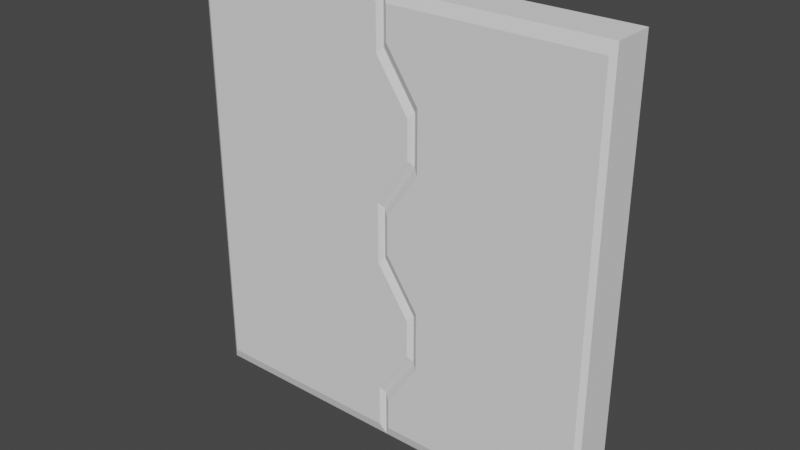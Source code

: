 # Source: Door.blend  (saved by Blender 2.81.16; exported with 4.5.12 LTS)
import bpy
from mathutils import Matrix  # noqa: F401  (used for matrix-valued properties, if any)

bpy.ops.wm.read_factory_settings(use_empty=True)
scene = bpy.context.scene
scene.name = 'Scene'

# ---- collections
col_collection = bpy.data.collections.new('Collection'); scene.collection.children.link(col_collection)

# ---- world
world_world = bpy.data.worlds.new('World'); scene.world = world_world
world_world.use_nodes = True; world_world.node_tree.nodes.clear()
_N = world_world.node_tree.nodes; _L = world_world.node_tree.links
n0 = _N.new('ShaderNodeOutputWorld'); n0.name = 'World Output'; n0.location = (300, 300)
n1 = _N.new('ShaderNodeBackground'); n1.name = 'Background'; n1.location = (10, 300)
n1.inputs[0].default_value = (0.05088, 0.05088, 0.05088, 1.0)
_L.new(n1.outputs[0], n0.inputs[0])
n0.is_active_output = True
world_world.color = (0.05088, 0.05088, 0.05088)
world_world.use_sun_shadow = False
world_world.sun_shadow_jitter_overblur = 0.0

# ---- meshes
me_cube_001 = bpy.data.meshes.new('Cube.001')
me_cube_001.from_pydata([(-0.4751, -0.58, -0.4751), (-0.4751, -0.58, 0.4751), (-0.4624, 0.58, -0.4624), (-0.4624, 0.58, 0.4624), (0.4751, -0.58, -0.4751), (0.4751, -0.58, 0.4751), (0.4624, 0.58, -0.4624), (0.4624, 0.58, 0.4624), (-0.4751, -0.58, -0.4017), (-0.3192, -0.58, -0.2906), (-0.3192, -0.58, -0.1538), (-0.4751, -0.58, -0.04271), (-0.4751, -0.58, 0.04271), (-0.3192, -0.58, 0.1538), (-0.3192, -0.58, 0.2906), (-0.4751, -0.58, 0.4017), (-0.4624, 0.58, 0.4083), (-0.3065, 0.58, 0.2972), (-0.3065, 0.58, 0.1473), (-0.4624, 0.58, 0.03617), (-0.4624, 0.58, -0.03617), (-0.3065, 0.58, -0.1473), (-0.3065, 0.58, -0.2972), (-0.4624, 0.58, -0.4083), (0.4624, 0.58, 0.3889), (0.4624, 0.58, 0.2778), (0.4624, 0.58, 0.1667), (0.4624, 0.58, 0.05556), (0.4624, 0.58, -0.05556), (0.4624, 0.58, -0.1667), (0.4624, 0.58, -0.2778), (0.4624, 0.58, -0.3889), (0.4751, -0.58, 0.3889), (0.4751, -0.58, 0.2778), (0.4751, -0.58, 0.1667), (0.4751, -0.58, 0.05556), (0.4751, -0.58, -0.05556), (0.4751, -0.58, -0.1667), (0.4751, -0.58, -0.2778), (0.4751, -0.58, -0.3889), (-0.5, -0.5, 0.3889), (-0.5, -0.5, 0.5), (0.5, -0.5, -0.3889), (0.5, -0.5, -0.5), (-0.5, -0.5, -0.5), (0.5, -0.5, 0.5), (-0.5, -0.5, -0.3889), (-0.3441, -0.5, -0.2778), (-0.3441, -0.5, -0.1667), (-0.5, -0.5, -0.05556), (-0.5, -0.5, 0.05556), (-0.3441, -0.5, 0.1667), (-0.3441, -0.5, 0.2778), (0.5, -0.5, 0.3889), (0.5, -0.5, 0.2778), (0.5, -0.5, 0.1667), (0.5, -0.5, 0.05556), (0.5, -0.5, -0.05556), (0.5, -0.5, -0.1667), (0.5, -0.5, -0.2778), (-0.5, 0.5, -0.3889), (-0.5, 0.5, -0.5), (0.5, 0.5, -0.5), (-0.5, 0.5, 0.5), (0.5, 0.5, 0.5), (0.5, 0.5, -0.3889), (-0.5, 0.5, 0.3889), (-0.3441, 0.5, 0.2778), (-0.3441, 0.5, 0.1667), (-0.5, 0.5, 0.05556), (-0.5, 0.5, -0.05556), (-0.3441, 0.5, -0.1667), (-0.3441, 0.5, -0.2778), (0.5, 0.5, 0.3889), (0.5, 0.5, 0.2778), (0.5, 0.5, 0.1667), (0.5, 0.5, 0.05556), (0.5, 0.5, -0.05556), (0.5, 0.5, -0.1667), (0.5, 0.5, -0.2778)], [], [(40, 41, 63, 66), (16, 3, 7, 24), (73, 64, 45, 53), (32, 5, 1, 15), (61, 62, 43, 44), (64, 63, 41, 45), (4, 39, 8, 0), (39, 38, 9, 8), (38, 37, 10, 9), (37, 36, 11, 10), (36, 35, 12, 11), (35, 34, 13, 12), (34, 33, 14, 13), (33, 32, 15, 14), (62, 65, 42, 43), (65, 79, 59, 42), (79, 78, 58, 59), (78, 77, 57, 58), (77, 76, 56, 57), (76, 75, 55, 56), (75, 74, 54, 55), (74, 73, 53, 54), (2, 23, 31, 6), (23, 22, 30, 31), (22, 21, 29, 30), (21, 20, 28, 29), (20, 19, 27, 28), (19, 18, 26, 27), (18, 17, 25, 26), (17, 16, 24, 25), (44, 46, 60, 61), (46, 47, 72, 60), (47, 48, 71, 72), (48, 49, 70, 71), (49, 50, 69, 70), (50, 51, 68, 69), (51, 52, 67, 68), (52, 40, 66, 67), (15, 1, 41, 40), (39, 4, 43, 42), (4, 0, 44, 43), (1, 5, 45, 41), (0, 8, 46, 44), (8, 9, 47, 46), (9, 10, 48, 47), (10, 11, 49, 48), (11, 12, 50, 49), (12, 13, 51, 50), (13, 14, 52, 51), (14, 15, 40, 52), (5, 32, 53, 45), (32, 33, 54, 53), (33, 34, 55, 54), (34, 35, 56, 55), (35, 36, 57, 56), (36, 37, 58, 57), (37, 38, 59, 58), (38, 39, 42, 59), (23, 2, 61, 60), (2, 6, 62, 61), (7, 3, 63, 64), (6, 31, 65, 62), (3, 16, 66, 63), (16, 17, 67, 66), (17, 18, 68, 67), (18, 19, 69, 68), (19, 20, 70, 69), (20, 21, 71, 70), (21, 22, 72, 71), (22, 23, 60, 72), (24, 7, 64, 73), (25, 24, 73, 74), (26, 25, 74, 75), (27, 26, 75, 76), (28, 27, 76, 77), (29, 28, 77, 78), (30, 29, 78, 79), (31, 30, 79, 65)])
_uv = me_cube_001.uv_layers.new(name='UVMap')
_uv.uv.foreach_set('vector', [0.5972, 0.0, 0.625, 0.0, 0.625, 0.25, 0.5972, 0.25, 0.6021, 0.2659, 0.6156, 0.2594, 0.6156, 0.4906, 0.5972, 0.4906, 0.5972, 0.5, 0.625, 0.5, 0.625, 0.75, 0.5972, 0.75, 0.5972, 0.7562, 0.6188, 0.7562, 0.6188, 0.9938, 0.6004, 0.9894, 0.125, 0.5, 0.375, 0.5, 0.375, 0.75, 0.125, 0.75, 0.625, 0.5, 0.875, 0.5, 0.875, 0.75, 0.625, 0.75, 0.3812, 0.7562, 0.4028, 0.7562, 0.3996, 0.9894, 0.3812, 0.9938, 0.4028, 0.7562, 0.4306, 0.7574, 0.4273, 0.9926, 0.3996, 0.9894, 0.4306, 0.7574, 0.4583, 0.7574, 0.4615, 0.9882, 0.4273, 0.9926, 0.4583, 0.7574, 0.4861, 0.7562, 0.4893, 0.9938, 0.4615, 0.9882, 0.4861, 0.7562, 0.5139, 0.7562, 0.5107, 0.9894, 0.4893, 0.9938, 0.5139, 0.7562, 0.5417, 0.7574, 0.5385, 0.9926, 0.5107, 0.9894, 0.5417, 0.7574, 0.5694, 0.7574, 0.5727, 0.9882, 0.5385, 0.9926, 0.5694, 0.7574, 0.5972, 0.7562, 0.6004, 0.9894, 0.5727, 0.9882, 0.375, 0.5, 0.4028, 0.5, 0.4028, 0.75, 0.375, 0.75, 0.4028, 0.5, 0.4306, 0.5, 0.4306, 0.75, 0.4028, 0.75, 0.4306, 0.5, 0.4583, 0.5, 0.4583, 0.75, 0.4306, 0.75, 0.4583, 0.5, 0.4861, 0.5, 0.4861, 0.75, 0.4583, 0.75, 0.4861, 0.5, 0.5139, 0.5, 0.5139, 0.75, 0.4861, 0.75, 0.5139, 0.5, 0.5417, 0.5, 0.5417, 0.75, 0.5139, 0.75, 0.5417, 0.5, 0.5694, 0.5, 0.5694, 0.75, 0.5417, 0.75, 0.5694, 0.5, 0.5972, 0.5, 0.5972, 0.75, 0.5694, 0.75, 0.3844, 0.2594, 0.3979, 0.2659, 0.4028, 0.4906, 0.3844, 0.4906, 0.3979, 0.2659, 0.4257, 0.2677, 0.4306, 0.4889, 0.4028, 0.4906, 0.4257, 0.2677, 0.4632, 0.2611, 0.4583, 0.4889, 0.4306, 0.4889, 0.4632, 0.2611, 0.491, 0.2659, 0.4861, 0.4906, 0.4583, 0.4889, 0.491, 0.2659, 0.509, 0.2594, 0.5139, 0.4906, 0.4861, 0.4906, 0.509, 0.2594, 0.5368, 0.2677, 0.5417, 0.4889, 0.5139, 0.4906, 0.5368, 0.2677, 0.5743, 0.2611, 0.5694, 0.4889, 0.5417, 0.4889, 0.5743, 0.2611, 0.6021, 0.2659, 0.5972, 0.4906, 0.5694, 0.4889, 0.375, 0.0, 0.4028, 0.0, 0.4028, 0.25, 0.375, 0.25, 0.4028, 0.0, 0.4306, 0.0, 0.4306, 0.25, 0.4028, 0.25, 0.4306, 0.0, 0.4583, 0.0, 0.4583, 0.25, 0.4306, 0.25, 0.4583, 0.0, 0.4861, 0.0, 0.4861, 0.25, 0.4583, 0.25, 0.4861, 0.0, 0.5139, 0.0, 0.5139, 0.25, 0.4861, 0.25, 0.5139, 0.0, 0.5417, 0.0, 0.5417, 0.25, 0.5139, 0.25, 0.5417, 0.0, 0.5694, 0.0, 0.5694, 0.25, 0.5417, 0.25, 0.5694, 0.0, 0.5972, 0.0, 0.5972, 0.25, 0.5694, 0.25, 0.6004, 0.9894, 0.6188, 0.9938, 0.625, 1.0, 0.5972, 1.0, 0.4028, 0.7562, 0.3812, 0.7562, 0.375, 0.75, 0.4028, 0.75, 0.3812, 0.7562, 0.3812, 0.9938, 0.375, 1.0, 0.375, 0.75, 0.6188, 0.9938, 0.6188, 0.7562, 0.625, 0.75, 0.625, 1.0, 0.3812, 0.9938, 0.3996, 0.9894, 0.4028, 1.0, 0.375, 1.0, 0.3996, 0.9894, 0.4273, 0.9926, 0.4306, 1.0, 0.4028, 1.0, 0.4273, 0.9926, 0.4615, 0.9882, 0.4583, 1.0, 0.4306, 1.0, 0.4615, 0.9882, 0.4893, 0.9938, 0.4861, 1.0, 0.4583, 1.0, 0.4893, 0.9938, 0.5107, 0.9894, 0.5139, 1.0, 0.4861, 1.0, 0.5107, 0.9894, 0.5385, 0.9926, 0.5417, 1.0, 0.5139, 1.0, 0.5385, 0.9926, 0.5727, 0.9882, 0.5694, 1.0, 0.5417, 1.0, 0.5727, 0.9882, 0.6004, 0.9894, 0.5972, 1.0, 0.5694, 1.0, 0.6188, 0.7562, 0.5972, 0.7562, 0.5972, 0.75, 0.625, 0.75, 0.5972, 0.7562, 0.5694, 0.7574, 0.5694, 0.75, 0.5972, 0.75, 0.5694, 0.7574, 0.5417, 0.7574, 0.5417, 0.75, 0.5694, 0.75, 0.5417, 0.7574, 0.5139, 0.7562, 0.5139, 0.75, 0.5417, 0.75, 0.5139, 0.7562, 0.4861, 0.7562, 0.4861, 0.75, 0.5139, 0.75, 0.4861, 0.7562, 0.4583, 0.7574, 0.4583, 0.75, 0.4861, 0.75, 0.4583, 0.7574, 0.4306, 0.7574, 0.4306, 0.75, 0.4583, 0.75, 0.4306, 0.7574, 0.4028, 0.7562, 0.4028, 0.75, 0.4306, 0.75, 0.3979, 0.2659, 0.3844, 0.2594, 0.375, 0.25, 0.4028, 0.25, 0.3844, 0.2594, 0.3844, 0.4906, 0.375, 0.5, 0.375, 0.25, 0.6156, 0.4906, 0.6156, 0.2594, 0.625, 0.25, 0.625, 0.5, 0.3844, 0.4906, 0.4028, 0.4906, 0.4028, 0.5, 0.375, 0.5, 0.6156, 0.2594, 0.6021, 0.2659, 0.5972, 0.25, 0.625, 0.25, 0.6021, 0.2659, 0.5743, 0.2611, 0.5694, 0.25, 0.5972, 0.25, 0.5743, 0.2611, 0.5368, 0.2677, 0.5417, 0.25, 0.5694, 0.25, 0.5368, 0.2677, 0.509, 0.2594, 0.5139, 0.25, 0.5417, 0.25, 0.509, 0.2594, 0.491, 0.2659, 0.4861, 0.25, 0.5139, 0.25, 0.491, 0.2659, 0.4632, 0.2611, 0.4583, 0.25, 0.4861, 0.25, 0.4632, 0.2611, 0.4257, 0.2677, 0.4306, 0.25, 0.4583, 0.25, 0.4257, 0.2677, 0.3979, 0.2659, 0.4028, 0.25, 0.4306, 0.25, 0.5972, 0.4906, 0.6156, 0.4906, 0.625, 0.5, 0.5972, 0.5, 0.5694, 0.4889, 0.5972, 0.4906, 0.5972, 0.5, 0.5694, 0.5, 0.5417, 0.4889, 0.5694, 0.4889, 0.5694, 0.5, 0.5417, 0.5, 0.5139, 0.4906, 0.5417, 0.4889, 0.5417, 0.5, 0.5139, 0.5, 0.4861, 0.4906, 0.5139, 0.4906, 0.5139, 0.5, 0.4861, 0.5, 0.4583, 0.4889, 0.4861, 0.4906, 0.4861, 0.5, 0.4583, 0.5, 0.4306, 0.4889, 0.4583, 0.4889, 0.4583, 0.5, 0.4306, 0.5, 0.4028, 0.4906, 0.4306, 0.4889, 0.4306, 0.5, 0.4028, 0.5])
me_cube_001.use_remesh_fix_poles = True
me_cube_001.use_remesh_preserve_attributes = False
me_cube_001.use_mirror_vertex_groups = False
me_cube_001.update()
me_cube_002 = bpy.data.meshes.new('Cube.002')
me_cube_002.from_pydata([(-0.4751, -0.58, -0.4751), (-0.4751, -0.58, 0.4751), (-0.4624, 0.58, -0.4624), (-0.4624, 0.58, 0.4624), (0.4751, -0.58, -0.4751), (0.4751, -0.58, 0.4751), (0.4624, 0.58, -0.4624), (0.4624, 0.58, 0.4624), (-0.4751, -0.58, -0.3889), (-0.4751, -0.58, -0.2778), (-0.4751, -0.58, -0.1667), (-0.4751, -0.58, -0.05556), (-0.4751, -0.58, 0.05556), (-0.4751, -0.58, 0.1667), (-0.4751, -0.58, 0.2778), (-0.4751, -0.58, 0.3889), (-0.4624, 0.58, 0.3889), (-0.4624, 0.58, 0.2778), (-0.4624, 0.58, 0.1667), (-0.4624, 0.58, 0.05556), (-0.4624, 0.58, -0.05556), (-0.4624, 0.58, -0.1667), (-0.4624, 0.58, -0.2778), (-0.4624, 0.58, -0.3889), (0.4624, 0.58, 0.3695), (0.6183, 0.58, 0.2584), (0.6183, 0.58, 0.186), (0.4624, 0.58, 0.07494), (0.4624, 0.58, -0.07494), (0.6183, 0.58, -0.186), (0.6183, 0.58, -0.2584), (0.4624, 0.58, -0.3695), (0.4751, -0.58, 0.376), (0.631, -0.58, 0.2649), (0.631, -0.58, 0.1795), (0.4751, -0.58, 0.0684), (0.4751, -0.58, -0.0684), (0.631, -0.58, -0.1795), (0.631, -0.58, -0.2649), (0.4751, -0.58, -0.376), (-0.5, -0.5, 0.3889), (-0.5, -0.5, 0.5), (0.5, -0.5, -0.3889), (0.5, -0.5, -0.5), (-0.5, -0.5, -0.5), (0.5, -0.5, 0.5), (-0.5, -0.5, -0.3889), (-0.5, -0.5, -0.2778), (-0.5, -0.5, -0.1667), (-0.5, -0.5, -0.05556), (-0.5, -0.5, 0.05556), (-0.5, -0.5, 0.1667), (-0.5, -0.5, 0.2778), (0.5, -0.5, 0.3889), (0.6559, -0.5, 0.2778), (0.6559, -0.5, 0.1667), (0.5, -0.5, 0.05556), (0.5, -0.5, -0.05556), (0.6559, -0.5, -0.1667), (0.6559, -0.5, -0.2778), (-0.5, 0.5, -0.3889), (-0.5, 0.5, -0.5), (0.5, 0.5, -0.5), (-0.5, 0.5, 0.5), (0.5, 0.5, 0.5), (0.5, 0.5, -0.3889), (-0.5, 0.5, 0.3889), (-0.5, 0.5, 0.2778), (-0.5, 0.5, 0.1667), (-0.5, 0.5, 0.05556), (-0.5, 0.5, -0.05556), (-0.5, 0.5, -0.1667), (-0.5, 0.5, -0.2778), (0.5, 0.5, 0.3889), (0.6559, 0.5, 0.2778), (0.6559, 0.5, 0.1667), (0.5, 0.5, 0.05556), (0.5, 0.5, -0.05556), (0.6559, 0.5, -0.1667), (0.6559, 0.5, -0.2778)], [], [(40, 41, 63, 66), (16, 3, 7, 24), (73, 64, 45, 53), (32, 5, 1, 15), (61, 62, 43, 44), (64, 63, 41, 45), (4, 39, 8, 0), (39, 38, 9, 8), (38, 37, 10, 9), (37, 36, 11, 10), (36, 35, 12, 11), (35, 34, 13, 12), (34, 33, 14, 13), (33, 32, 15, 14), (62, 65, 42, 43), (65, 79, 59, 42), (79, 78, 58, 59), (78, 77, 57, 58), (77, 76, 56, 57), (76, 75, 55, 56), (75, 74, 54, 55), (74, 73, 53, 54), (2, 23, 31, 6), (23, 22, 30, 31), (22, 21, 29, 30), (21, 20, 28, 29), (20, 19, 27, 28), (19, 18, 26, 27), (18, 17, 25, 26), (17, 16, 24, 25), (44, 46, 60, 61), (46, 47, 72, 60), (47, 48, 71, 72), (48, 49, 70, 71), (49, 50, 69, 70), (50, 51, 68, 69), (51, 52, 67, 68), (52, 40, 66, 67), (15, 1, 41, 40), (39, 4, 43, 42), (4, 0, 44, 43), (1, 5, 45, 41), (0, 8, 46, 44), (8, 9, 47, 46), (9, 10, 48, 47), (10, 11, 49, 48), (11, 12, 50, 49), (12, 13, 51, 50), (13, 14, 52, 51), (14, 15, 40, 52), (5, 32, 53, 45), (32, 33, 54, 53), (33, 34, 55, 54), (34, 35, 56, 55), (35, 36, 57, 56), (36, 37, 58, 57), (37, 38, 59, 58), (38, 39, 42, 59), (23, 2, 61, 60), (2, 6, 62, 61), (7, 3, 63, 64), (6, 31, 65, 62), (3, 16, 66, 63), (16, 17, 67, 66), (17, 18, 68, 67), (18, 19, 69, 68), (19, 20, 70, 69), (20, 21, 71, 70), (21, 22, 72, 71), (22, 23, 60, 72), (24, 7, 64, 73), (25, 24, 73, 74), (26, 25, 74, 75), (27, 26, 75, 76), (28, 27, 76, 77), (29, 28, 77, 78), (30, 29, 78, 79), (31, 30, 79, 65)])
_uv = me_cube_002.uv_layers.new(name='UVMap')
_uv.uv.foreach_set('vector', [0.5972, 0.0, 0.625, 0.0, 0.625, 0.25, 0.5972, 0.25, 0.5972, 0.2594, 0.6156, 0.2594, 0.6156, 0.4906, 0.5924, 0.4849, 0.5972, 0.5, 0.625, 0.5, 0.625, 0.75, 0.5972, 0.75, 0.594, 0.76, 0.6188, 0.7562, 0.6188, 0.9938, 0.5972, 0.9938, 0.125, 0.5, 0.375, 0.5, 0.375, 0.75, 0.125, 0.75, 0.625, 0.5, 0.875, 0.5, 0.875, 0.75, 0.625, 0.75, 0.3812, 0.7562, 0.406, 0.76, 0.4028, 0.9938, 0.3812, 0.9938, 0.406, 0.76, 0.4338, 0.7592, 0.4306, 0.9946, 0.4028, 0.9938, 0.4338, 0.7592, 0.4551, 0.7554, 0.4583, 0.9946, 0.4306, 0.9946, 0.4551, 0.7554, 0.4829, 0.76, 0.4861, 0.9938, 0.4583, 0.9946, 0.4829, 0.76, 0.5171, 0.7562, 0.5139, 0.9938, 0.4861, 0.9938, 0.5171, 0.7562, 0.5449, 0.7592, 0.5417, 0.9946, 0.5139, 0.9938, 0.5449, 0.7592, 0.5662, 0.7554, 0.5694, 0.9946, 0.5417, 0.9946, 0.5662, 0.7554, 0.594, 0.76, 0.5972, 0.9938, 0.5694, 0.9946, 0.375, 0.5, 0.4028, 0.5, 0.4028, 0.75, 0.375, 0.75, 0.4028, 0.5, 0.4306, 0.5, 0.4306, 0.75, 0.4028, 0.75, 0.4306, 0.5, 0.4583, 0.5, 0.4583, 0.75, 0.4306, 0.75, 0.4583, 0.5, 0.4861, 0.5, 0.4861, 0.75, 0.4583, 0.75, 0.4861, 0.5, 0.5139, 0.5, 0.5139, 0.75, 0.4861, 0.75, 0.5139, 0.5, 0.5417, 0.5, 0.5417, 0.75, 0.5139, 0.75, 0.5417, 0.5, 0.5694, 0.5, 0.5694, 0.75, 0.5417, 0.75, 0.5694, 0.5, 0.5972, 0.5, 0.5972, 0.75, 0.5694, 0.75, 0.3844, 0.2594, 0.4028, 0.2594, 0.4076, 0.4849, 0.3844, 0.4906, 0.4028, 0.2594, 0.4306, 0.2581, 0.4354, 0.4862, 0.4076, 0.4849, 0.4306, 0.2581, 0.4583, 0.2581, 0.4535, 0.4919, 0.4354, 0.4862, 0.4583, 0.2581, 0.4861, 0.2594, 0.4813, 0.4849, 0.4535, 0.4919, 0.4861, 0.2594, 0.5139, 0.2594, 0.5187, 0.4906, 0.4813, 0.4849, 0.5139, 0.2594, 0.5417, 0.2581, 0.5465, 0.4862, 0.5187, 0.4906, 0.5417, 0.2581, 0.5694, 0.2581, 0.5646, 0.4919, 0.5465, 0.4862, 0.5694, 0.2581, 0.5972, 0.2594, 0.5924, 0.4849, 0.5646, 0.4919, 0.375, 0.0, 0.4028, 0.0, 0.4028, 0.25, 0.375, 0.25, 0.4028, 0.0, 0.4306, 0.0, 0.4306, 0.25, 0.4028, 0.25, 0.4306, 0.0, 0.4583, 0.0, 0.4583, 0.25, 0.4306, 0.25, 0.4583, 0.0, 0.4861, 0.0, 0.4861, 0.25, 0.4583, 0.25, 0.4861, 0.0, 0.5139, 0.0, 0.5139, 0.25, 0.4861, 0.25, 0.5139, 0.0, 0.5417, 0.0, 0.5417, 0.25, 0.5139, 0.25, 0.5417, 0.0, 0.5694, 0.0, 0.5694, 0.25, 0.5417, 0.25, 0.5694, 0.0, 0.5972, 0.0, 0.5972, 0.25, 0.5694, 0.25, 0.5972, 0.9938, 0.6188, 0.9938, 0.625, 1.0, 0.5972, 1.0, 0.406, 0.76, 0.3812, 0.7562, 0.375, 0.75, 0.4028, 0.75, 0.3812, 0.7562, 0.3812, 0.9938, 0.375, 1.0, 0.375, 0.75, 0.6188, 0.9938, 0.6188, 0.7562, 0.625, 0.75, 0.625, 1.0, 0.3812, 0.9938, 0.4028, 0.9938, 0.4028, 1.0, 0.375, 1.0, 0.4028, 0.9938, 0.4306, 0.9946, 0.4306, 1.0, 0.4028, 1.0, 0.4306, 0.9946, 0.4583, 0.9946, 0.4583, 1.0, 0.4306, 1.0, 0.4583, 0.9946, 0.4861, 0.9938, 0.4861, 1.0, 0.4583, 1.0, 0.4861, 0.9938, 0.5139, 0.9938, 0.5139, 1.0, 0.4861, 1.0, 0.5139, 0.9938, 0.5417, 0.9946, 0.5417, 1.0, 0.5139, 1.0, 0.5417, 0.9946, 0.5694, 0.9946, 0.5694, 1.0, 0.5417, 1.0, 0.5694, 0.9946, 0.5972, 0.9938, 0.5972, 1.0, 0.5694, 1.0, 0.6188, 0.7562, 0.594, 0.76, 0.5972, 0.75, 0.625, 0.75, 0.594, 0.76, 0.5662, 0.7554, 0.5694, 0.75, 0.5972, 0.75, 0.5662, 0.7554, 0.5449, 0.7592, 0.5417, 0.75, 0.5694, 0.75, 0.5449, 0.7592, 0.5171, 0.7562, 0.5139, 0.75, 0.5417, 0.75, 0.5171, 0.7562, 0.4829, 0.76, 0.4861, 0.75, 0.5139, 0.75, 0.4829, 0.76, 0.4551, 0.7554, 0.4583, 0.75, 0.4861, 0.75, 0.4551, 0.7554, 0.4338, 0.7592, 0.4306, 0.75, 0.4583, 0.75, 0.4338, 0.7592, 0.406, 0.76, 0.4028, 0.75, 0.4306, 0.75, 0.4028, 0.2594, 0.3844, 0.2594, 0.375, 0.25, 0.4028, 0.25, 0.3844, 0.2594, 0.3844, 0.4906, 0.375, 0.5, 0.375, 0.25, 0.6156, 0.4906, 0.6156, 0.2594, 0.625, 0.25, 0.625, 0.5, 0.3844, 0.4906, 0.4076, 0.4849, 0.4028, 0.5, 0.375, 0.5, 0.6156, 0.2594, 0.5972, 0.2594, 0.5972, 0.25, 0.625, 0.25, 0.5972, 0.2594, 0.5694, 0.2581, 0.5694, 0.25, 0.5972, 0.25, 0.5694, 0.2581, 0.5417, 0.2581, 0.5417, 0.25, 0.5694, 0.25, 0.5417, 0.2581, 0.5139, 0.2594, 0.5139, 0.25, 0.5417, 0.25, 0.5139, 0.2594, 0.4861, 0.2594, 0.4861, 0.25, 0.5139, 0.25, 0.4861, 0.2594, 0.4583, 0.2581, 0.4583, 0.25, 0.4861, 0.25, 0.4583, 0.2581, 0.4306, 0.2581, 0.4306, 0.25, 0.4583, 0.25, 0.4306, 0.2581, 0.4028, 0.2594, 0.4028, 0.25, 0.4306, 0.25, 0.5924, 0.4849, 0.6156, 0.4906, 0.625, 0.5, 0.5972, 0.5, 0.5646, 0.4919, 0.5924, 0.4849, 0.5972, 0.5, 0.5694, 0.5, 0.5465, 0.4862, 0.5646, 0.4919, 0.5694, 0.5, 0.5417, 0.5, 0.5187, 0.4906, 0.5465, 0.4862, 0.5417, 0.5, 0.5139, 0.5, 0.4813, 0.4849, 0.5187, 0.4906, 0.5139, 0.5, 0.4861, 0.5, 0.4535, 0.4919, 0.4813, 0.4849, 0.4861, 0.5, 0.4583, 0.5, 0.4354, 0.4862, 0.4535, 0.4919, 0.4583, 0.5, 0.4306, 0.5, 0.4076, 0.4849, 0.4354, 0.4862, 0.4306, 0.5, 0.4028, 0.5])
me_cube_002.use_remesh_fix_poles = True
me_cube_002.use_remesh_preserve_attributes = False
me_cube_002.use_mirror_vertex_groups = False
me_cube_002.update()

# ---- objects
ob_rghtside = bpy.data.objects.new('RghtSide', me_cube_001)
ob_leftside = bpy.data.objects.new('LeftSide', me_cube_002)

# ---- transforms, parenting, visibility, modifiers, constraints
ob_rghtside.location = (0.6415, 0.0, 1.325)
ob_rghtside.scale = (1.283, 0.25, 2.65)
ob_rghtside.lineart.crease_threshold = 0.0
ob_leftside.location = (-0.6415, 0.0, 1.325)
ob_leftside.scale = (1.283, 0.25, 2.65)
ob_leftside.lineart.crease_threshold = 0.0

# ---- collection membership
col_collection.objects.link(ob_rghtside)
col_collection.objects.link(ob_leftside)

# ---- scene / render settings (as saved in the file)
scene.frame_start = 1; scene.frame_end = 250; scene.frame_set(1)
scene.render.engine = 'BLENDER_EEVEE_NEXT'
scene.cycles.use_denoising = False
scene.cycles.samples = 128
scene.cycles.sampling_pattern = 'TABULATED_SOBOL'
scene.cycles.use_adaptive_sampling = False
scene.cycles.use_light_tree = False
scene.view_settings.view_transform = 'Filmic'
bpy.context.view_layer.update()

# ---- added for rendering (the .blend has no active camera and no usable light): camera, sun
cam_auto = bpy.data.cameras.new('AutoCamera')
cam_auto.lens = 50.0
cam_auto.sensor_width = 36.0
cam_auto.clip_end = 1000.0
ob_auto_camera = bpy.data.objects.new('AutoCamera', cam_auto)
scene.collection.objects.link(ob_auto_camera)
ob_auto_camera.location = (3.42332, -4.10799, 4.06366)
ob_auto_camera.rotation_euler = (1.09748, -7.21219e-08, 0.694738)
scene.camera = ob_auto_camera
light_auto_sun = bpy.data.lights.new('AutoSun', 'SUN')
light_auto_sun.energy = 3.0
light_auto_sun.angle = 0.0523599
ob_auto_sun = bpy.data.objects.new('AutoSun', light_auto_sun)
scene.collection.objects.link(ob_auto_sun)
ob_auto_sun.rotation_euler = (0.872665, 0.174533, 0.523599)
bpy.context.view_layer.update()
